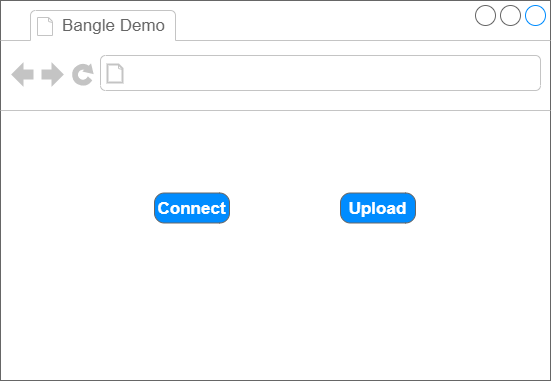

The diagram above was exported from draw.io. Its source (the exported page's mxGraphModel, read from the mxfile embedded in the PNG):
<mxGraphModel dx="1074" dy="500" grid="1" gridSize="10" guides="1" tooltips="1" connect="1" arrows="1" fold="1" page="1" pageScale="1" pageWidth="1100" pageHeight="850" background="none" math="0" shadow="0">
  <root>
    <mxCell id="0" />
    <mxCell id="1" parent="0" />
    <mxCell id="MHUwPR6OBT8zw4PGs1xF-27" value="" style="strokeWidth=1;shadow=0;dashed=0;align=center;html=1;shape=mxgraph.mockup.containers.browserWindow;rSize=0;strokeColor=#666666;strokeColor2=#008cff;strokeColor3=#c4c4c4;mainText=,;recursiveResize=0;" parent="1" vertex="1">
      <mxGeometry x="210" y="60" width="550" height="380" as="geometry" />
    </mxCell>
    <mxCell id="MHUwPR6OBT8zw4PGs1xF-28" value="Bangle Demo" style="strokeWidth=1;shadow=0;dashed=0;align=center;html=1;shape=mxgraph.mockup.containers.anchor;fontSize=17;fontColor=#666666;align=left;" parent="MHUwPR6OBT8zw4PGs1xF-27" vertex="1">
      <mxGeometry x="60" y="12" width="110" height="26" as="geometry" />
    </mxCell>
    <mxCell id="MHUwPR6OBT8zw4PGs1xF-29" value="" style="strokeWidth=1;shadow=0;dashed=0;align=center;html=1;shape=mxgraph.mockup.containers.anchor;rSize=0;fontSize=17;fontColor=#666666;align=left;" parent="MHUwPR6OBT8zw4PGs1xF-27" vertex="1">
      <mxGeometry x="130" y="60" width="250" height="26" as="geometry" />
    </mxCell>
    <mxCell id="MHUwPR6OBT8zw4PGs1xF-30" value="Connect" style="strokeWidth=1;shadow=0;dashed=0;align=center;html=1;shape=mxgraph.mockup.buttons.button;strokeColor=#666666;fontColor=#ffffff;mainText=;buttonStyle=round;fontSize=17;fontStyle=1;fillColor=#008cff;whiteSpace=wrap;" parent="MHUwPR6OBT8zw4PGs1xF-27" vertex="1">
      <mxGeometry x="154" y="192.5" width="75" height="30" as="geometry" />
    </mxCell>
    <mxCell id="MHUwPR6OBT8zw4PGs1xF-31" value="Upload" style="strokeWidth=1;shadow=0;dashed=0;align=center;html=1;shape=mxgraph.mockup.buttons.button;strokeColor=#666666;fontColor=#ffffff;mainText=;buttonStyle=round;fontSize=17;fontStyle=1;fillColor=#008cff;whiteSpace=wrap;" parent="MHUwPR6OBT8zw4PGs1xF-27" vertex="1">
      <mxGeometry x="340" y="192.5" width="75" height="30" as="geometry" />
    </mxCell>
  </root>
</mxGraphModel>